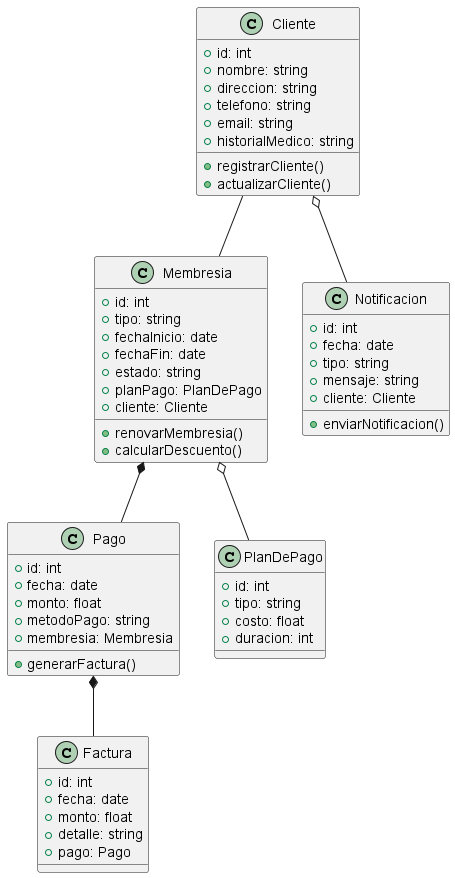

The diagram above was rendered by PlantUML. Its source (embedded in the PNG):
@startuml
class Cliente {
  + id: int
  + nombre: string
  + direccion: string
  + telefono: string
  + email: string
  + historialMedico: string
  + registrarCliente()
  + actualizarCliente()
}

class Membresia {
  + id: int
  + tipo: string
  + fechaInicio: date
  + fechaFin: date
  + estado: string
  + planPago: PlanDePago
  + cliente: Cliente
  + renovarMembresia()
  + calcularDescuento()
}

class Pago {
  + id: int
  + fecha: date
  + monto: float
  + metodoPago: string
  + membresia: Membresia
  + generarFactura()
}

class Factura {
  + id: int
  + fecha: date
  + monto: float
  + detalle: string
  + pago: Pago
}

class Notificacion {
  + id: int
  + fecha: date
  + tipo: string
  + mensaje: string
  + cliente: Cliente
  + enviarNotificacion()
}

class PlanDePago {
  + id: int
  + tipo: string
  + costo: float
  + duracion: int
}

' Relaciones entre las clases
Cliente -- Membresia
Membresia *-- Pago
Pago *-- Factura
Cliente o-- Notificacion
Membresia o-- PlanDePago

@enduml